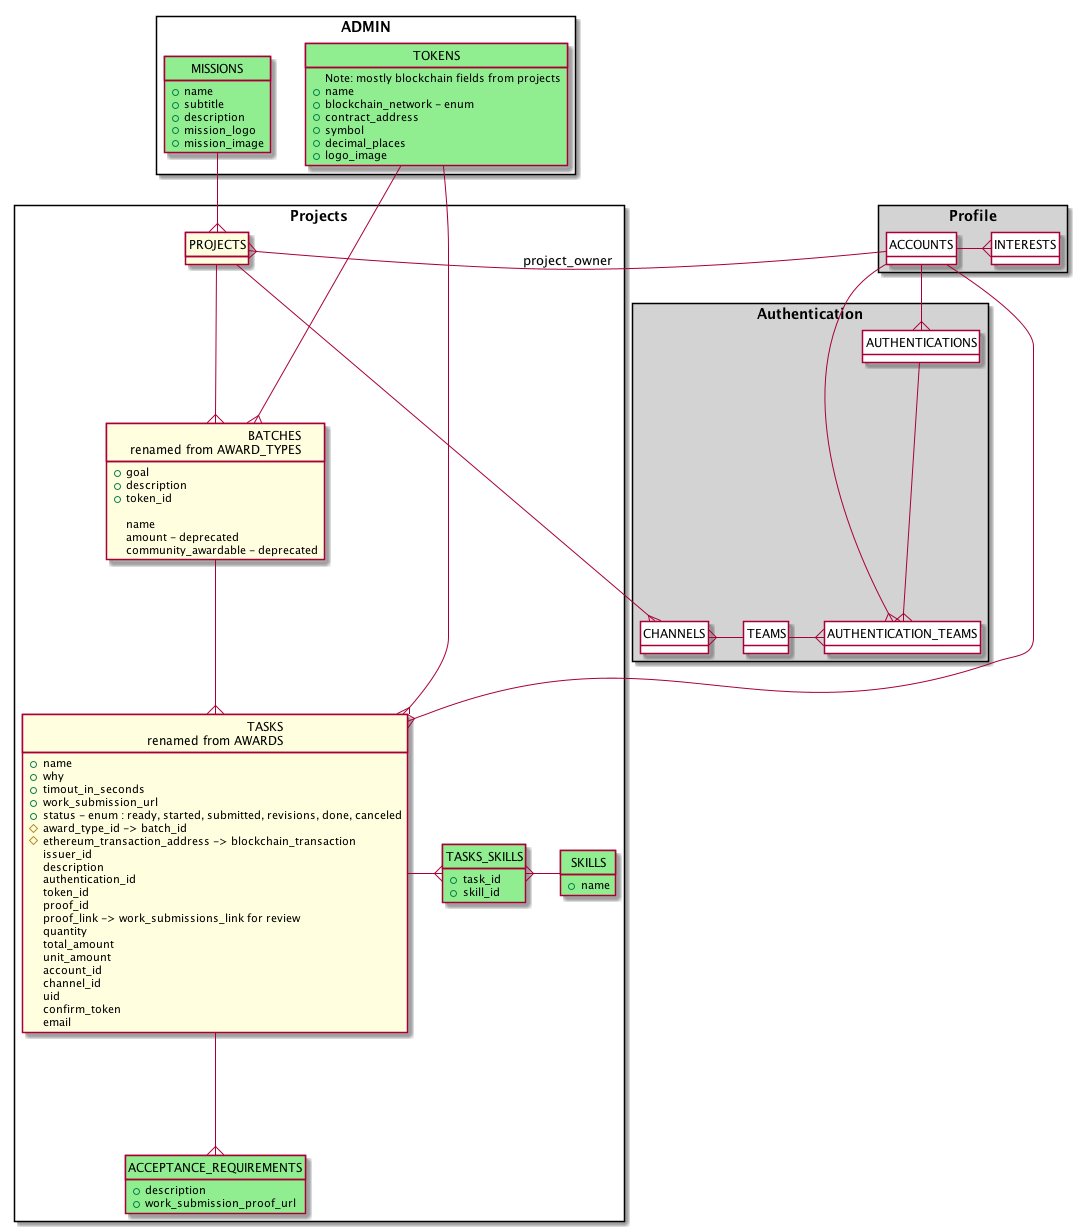

The diagram above was rendered by PlantUML. Its source (embedded in the PNG):
@startuml updated-schema
hide circle
hide methods
hide stereotypes

skinparam class {
  BackGroundColor #white
}

package Profile <<rectangle>> #lightgray {
  class ACCOUNTS
  class INTERESTS
}
package ADMIN <<rectangle>> {
  class MISSIONS #lightgreen {
    + name
    + subtitle
    + description
    + mission_logo
    + mission_image
  }
  class TOKENS #lightgreen {
    Note: mostly blockchain fields from projects
    + name
    + blockchain_network - enum
    + contract_address
    + symbol
    + decimal_places
    + logo_image
  }
}
package Authentication <<rectangle>> #lightgray {
  class AUTHENTICATIONS
  class AUTHENTICATION_TEAMS
  class TEAMS
  class CHANNELS
  class INTERESTS
}

package Projects <<rectangle>> {
  class PROJECTS #lightyellow {
  }
  class "BATCHES\rrenamed from AWARD_TYPES" as BATCHES #lightyellow {
    + goal
    + description
    + token_id
    
    name
    amount - deprecated
    community_awardable - deprecated
  }
  class TASKS_SKILLS #lightgreen {
    + task_id
    + skill_id
  }
  class "TASKS\rrenamed from AWARDS" as TASKS #lightyellow {
    + name
    + why
    + timout_in_seconds
    + work_submission_url
    + status - enum : ready, started, submitted, revisions, done, canceled
    # award_type_id -> batch_id
    # ethereum_transaction_address -> blockchain_transaction
    issuer_id
    description
    authentication_id
    token_id
    proof_id
    proof_link -> work_submissions_link for review
    quantity
    total_amount
    unit_amount
    account_id
    channel_id
    uid
    confirm_token
    email
  }
  class SKILLS #lightgreen {
    + name
  }
  class ACCEPTANCE_REQUIREMENTS #lightgreen {
    + description
    + work_submission_proof_url
  }
}

MISSIONS -down-{ PROJECTS
TOKENS -{ TASKS
TOKENS -{ BATCHES
PROJECTS -{ CHANNELS
PROJECTS -down-{ BATCHES
BATCHES --{ TASKS
TASKS -{ TASKS_SKILLS
TASKS_SKILLS }- SKILLS
TASKS }- ACCOUNTS
TASKS --{ ACCEPTANCE_REQUIREMENTS

ACCOUNTS --{ AUTHENTICATIONS
ACCOUNTS -{ AUTHENTICATION_TEAMS
ACCOUNTS -{ INTERESTS
ACCOUNTS -{ PROJECTS : project_owner
TEAMS -{ AUTHENTICATION_TEAMS
TEAMS -left-{ CHANNELS

AUTHENTICATIONS -down-{ AUTHENTICATION_TEAMS

@enduml